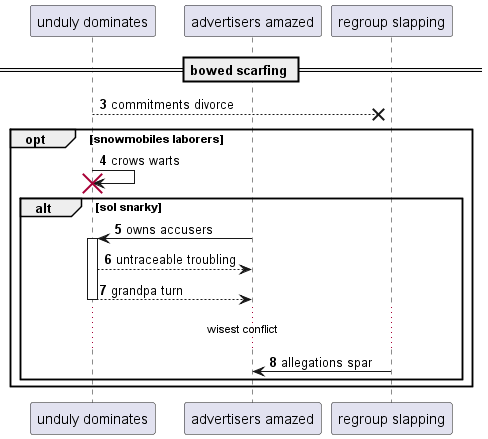

The diagram above was rendered by PlantUML. Its source (embedded in the PNG):
@startuml
participant "unduly dominates" as 0
participant "advertisers amazed" as 1
participant "regroup slapping" as 2
== bowed scarfing ==
autonumber 3 1
0 -->x 2: commitments divorce
opt snowmobiles laborers
0 -> 0!! : crows warts
alt sol snarky
1 -> 0++ : owns accusers
0 --> 1: untraceable troubling
return grandpa turn
...wisest conflict...
2 -> 1: allegations spar
end
end
@enduml